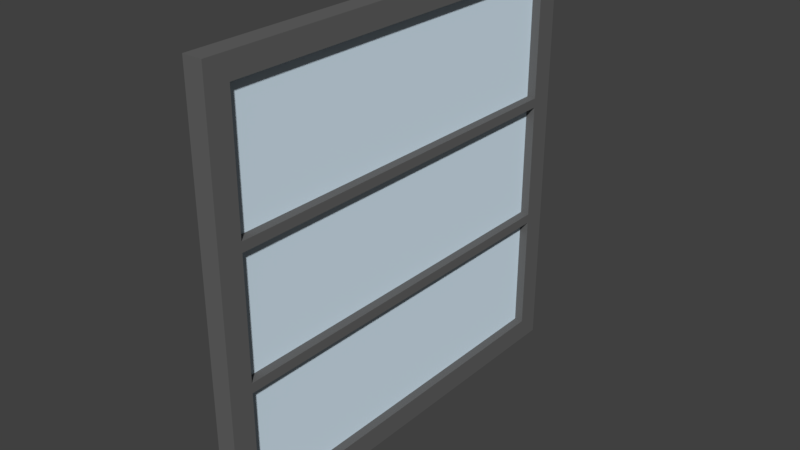 # Source: FENSTER_10.blend  (saved by Blender 2.79.0; exported with 4.5.12 LTS)
import bpy
from mathutils import Matrix  # noqa: F401  (used for matrix-valued properties, if any)

bpy.ops.wm.read_factory_settings(use_empty=True)
scene = bpy.context.scene
scene.name = 'Scene'

# ---- collections
col_collection_1 = bpy.data.collections.new('Collection 1'); scene.collection.children.link(col_collection_1)

# ---- materials (node trees are filled in below, after node groups)
mat_material_144 = bpy.data.materials.new('Material.144')
mat_material_144.alpha_threshold = 0.0
mat_material_144.use_transparent_shadow = False
mat_material_144.diffuse_color = (0.1282, 0.1282, 0.1282, 1.0)
mat_material_144.roughness = 0.5
mat_material_137 = bpy.data.materials.new('Material.137')
mat_material_137.alpha_threshold = 0.0
mat_material_137.use_transparent_shadow = False
mat_material_137.diffuse_color = (1.0, 1.0, 1.0, 1.0)
mat_material_137.roughness = 0.5
mat_material_138 = bpy.data.materials.new('Material.138')
mat_material_138.alpha_threshold = 0.0
mat_material_138.use_transparent_shadow = False
mat_material_138.diffuse_color = (0.7379, 0.8879, 1.0, 1.0)
mat_material_138.roughness = 0.5
mat_material_138.specular_intensity = 0.8

# ---- material node trees

# ---- world
world_world = bpy.data.worlds.new('World'); scene.world = world_world
world_world.color = (0.05088, 0.05088, 0.05088)
world_world.use_sun_shadow = False
world_world.sun_shadow_jitter_overblur = 0.0
world_world.cycles.sampling_method = 'MANUAL'

# ---- meshes
me_cube_113 = bpy.data.meshes.new('Cube.113')
me_cube_113.from_pydata([(-0.9604, -1.08, -1.0), (-0.9604, -1.08, 28.64), (-0.9604, 1.08, -1.0), (-0.9604, 1.08, 28.64), (0.3956, -1.08, -1.0), (0.3956, -1.08, 28.64), (0.3956, 1.08, -1.0), (0.3956, 1.08, 28.64), (-0.9604, 0.9645, -1.0), (-0.9604, -0.9645, -1.0), (-0.9604, -0.9645, 28.64), (-0.9604, 0.9645, 28.64), (0.3956, -0.9645, -1.0), (0.3956, 0.9645, -1.0), (0.3956, 0.9645, 28.64), (0.3956, -0.9645, 28.64), (-0.9604, -1.08, 0.5633), (-0.9604, -1.08, 27.08), (-0.9604, 1.08, 27.08), (-0.9604, 1.08, 0.5633), (0.3956, 1.08, 27.08), (0.3956, 1.08, 0.5633), (0.3956, -1.08, 27.08), (0.3956, -1.08, 0.5633), (0.3956, 0.9645, 27.08), (0.3956, 0.9645, 0.5633), (0.3956, -0.9645, 27.08), (0.3956, -0.9645, 0.5633), (-0.9604, -0.9645, 27.08), (-0.9604, -0.9645, 0.5633), (-0.9604, 0.9645, 27.08), (-0.9604, 0.9645, 0.5633), (-0.9604, -1.08, 9.569), (-0.9604, -1.08, 18.41), (0.3956, -1.08, 18.41), (0.3956, -1.08, 9.569), (0.3956, -0.9645, 18.41), (0.3956, -0.9645, 9.569), (-0.9604, -0.9645, 18.41), (-0.9604, -0.9645, 9.569), (-0.9604, 1.08, 18.41), (-0.9604, 1.08, 9.569), (0.3956, 1.08, 18.41), (0.3956, 1.08, 9.569), (0.3956, 0.9645, 18.41), (0.3956, 0.9645, 9.569), (-0.9604, 0.9645, 18.41), (-0.9604, 0.9645, 9.569), (-0.9604, 1.08, 17.74), (0.3956, 1.08, 17.74), (0.3956, 0.9645, 17.74), (-0.9604, 0.9645, 17.74), (-0.9604, 1.08, 8.898), (0.3956, 1.08, 8.898), (0.3956, 0.9645, 8.898), (-0.9604, 0.9645, 8.898), (-0.9604, -1.08, 17.74), (0.3956, -1.08, 17.74), (0.3956, -0.9645, 17.74), (-0.9604, -0.9645, 17.74), (0.3956, -1.08, 8.898), (0.3956, -0.9645, 8.898), (-0.9604, -0.9645, 8.898), (-0.9604, -1.08, 8.898), (-0.2246, -0.992, 0.2462), (-0.2246, -0.992, 28.59), (-0.4916, -0.992, 0.2462), (-0.4916, -0.992, 28.59), (-0.2246, 1.026, 0.2462), (-0.2246, 1.026, 28.59), (-0.4916, 1.026, 0.2462), (-0.4916, 1.026, 28.59)], [], [(30, 11, 3, 18), (18, 3, 7, 20), (26, 15, 5, 22), (22, 5, 1, 17), (9, 12, 4, 0), (15, 10, 1, 5), (7, 3, 11, 14), (14, 11, 10, 15), (2, 6, 13, 8), (8, 13, 12, 9), (20, 7, 14, 24), (24, 14, 15, 26), (17, 1, 10, 28), (28, 10, 11, 30), (9, 29, 31, 8), (29, 27, 25, 31), (0, 16, 29, 9), (33, 17, 28, 38), (13, 25, 27, 12), (44, 24, 30, 46), (6, 21, 25, 13), (42, 20, 24, 44), (4, 23, 16, 0), (34, 22, 17, 33), (12, 27, 23, 4), (36, 26, 22, 34), (2, 19, 21, 6), (40, 18, 20, 42), (8, 31, 19, 2), (46, 30, 18, 40), (36, 38, 28, 26), (28, 30, 24, 26), (50, 58, 59, 51), (38, 36, 44, 46), (61, 37, 35, 60), (58, 36, 34, 57), (60, 35, 32, 63), (57, 34, 33, 56), (63, 32, 39, 62), (56, 33, 38, 59), (55, 47, 41, 52), (51, 46, 40, 48), (52, 41, 43, 53), (48, 40, 42, 49), (53, 43, 45, 54), (49, 42, 44, 50), (51, 59, 38, 46), (55, 62, 39, 47), (45, 50, 51, 47), (43, 49, 50, 45), (41, 48, 49, 43), (47, 51, 48, 41), (25, 54, 55, 31), (21, 53, 54, 25), (19, 52, 53, 21), (31, 55, 52, 19), (32, 56, 59, 39), (35, 57, 56, 32), (37, 58, 57, 35), (37, 39, 59, 58), (16, 63, 62, 29), (23, 60, 63, 16), (27, 61, 60, 23), (27, 29, 62, 61), (50, 44, 36, 58), (39, 37, 45, 47), (54, 61, 62, 55), (54, 45, 37, 61), (64, 65, 67, 66), (66, 67, 71, 70), (70, 71, 69, 68), (68, 69, 65, 64), (66, 70, 68, 64), (71, 67, 65, 69)])
me_cube_113.polygons.foreach_set('material_index', [0, 0, 0, 0, 0, 0, 0, 0, 0, 0, 0, 0, 0, 0, 0, 0, 0, 0, 0, 0, 0, 0, 0, 0, 0, 0, 0, 0, 0, 0, 0, 0, 0, 0, 0, 0, 0, 0, 0, 0, 0, 0, 0, 0, 0, 0, 0, 0, 0, 0, 0, 0, 0, 0, 0, 0, 0, 0, 0, 0, 0, 0, 0, 0, 0, 0, 0, 0, 2, 2, 2, 2, 2, 2])
me_cube_113.materials.append(mat_material_144)
me_cube_113.materials.append(mat_material_137)
me_cube_113.materials.append(mat_material_138)
me_cube_113.use_remesh_preserve_volume = False
me_cube_113.use_remesh_preserve_attributes = False
me_cube_113.use_mirror_vertex_groups = False
me_cube_113.update()

# ---- objects
ob_cube_008 = bpy.data.objects.new('Cube.008', me_cube_113)

# ---- transforms, parenting, visibility, modifiers, constraints
ob_cube_008.location = (-0.01347, -0.02257, 0.09975)
ob_cube_008.scale = (0.0761, 1.069, 0.0761)
ob_cube_008.lineart.crease_threshold = 0.0

# ---- collection membership
col_collection_1.objects.link(ob_cube_008)

# ---- scene / render settings (as saved in the file)
scene.frame_start = 1; scene.frame_end = 250; scene.frame_set(0)
scene.render.engine = 'BLENDER_EEVEE_NEXT'
scene.render.resolution_percentage = 50
scene.render.dither_intensity = 0.0
scene.cycles.use_denoising = False
scene.cycles.samples = 128
scene.cycles.sampling_pattern = 'TABULATED_SOBOL'
scene.cycles.use_adaptive_sampling = False
scene.cycles.use_light_tree = False
scene.cycles.blur_glossy = 0.0
scene.cycles.sample_clamp_indirect = 0.0
scene.view_settings.view_transform = 'Standard'
bpy.context.view_layer.update()

# ---- added for rendering (the .blend has no active camera and no usable light): camera, sun
cam_auto = bpy.data.cameras.new('AutoCamera')
cam_auto.lens = 50.0
cam_auto.sensor_width = 36.0
cam_auto.clip_end = 1000.0
ob_auto_camera = bpy.data.objects.new('AutoCamera', cam_auto)
scene.collection.objects.link(ob_auto_camera)
ob_auto_camera.location = (2.95348, -3.6087, 3.54237)
ob_auto_camera.rotation_euler = (1.09748, -7.21219e-08, 0.694738)
scene.camera = ob_auto_camera
light_auto_sun = bpy.data.lights.new('AutoSun', 'SUN')
light_auto_sun.energy = 3.0
light_auto_sun.angle = 0.0523599
ob_auto_sun = bpy.data.objects.new('AutoSun', light_auto_sun)
scene.collection.objects.link(ob_auto_sun)
ob_auto_sun.rotation_euler = (0.872665, 0.174533, 0.523599)
bpy.context.view_layer.update()
